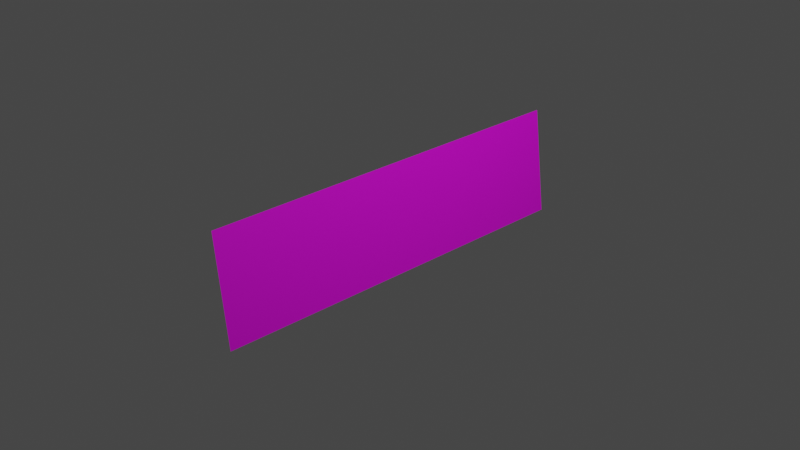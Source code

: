 # Source: blend.blend  (saved by Blender 3.6.13; exported with 4.5.12 LTS)
import bpy
from mathutils import Matrix  # noqa: F401  (used for matrix-valued properties, if any)

bpy.ops.wm.read_factory_settings(use_empty=True)
scene = bpy.context.scene
scene.name = 'Scene'

# ---- collections
col_collection = bpy.data.collections.new('Collection'); scene.collection.children.link(col_collection)

# ---- images (referenced by path relative to the original .blend; pixels are not part of the script)
import os
ASSET_DIR = os.environ.get("B2B_ASSET_DIR", "")  # directory of the original .blend (textures are referenced by path, not embedded)
HERE = os.path.dirname(os.path.abspath(__file__))  # packed textures are extracted next to this script under _unpacked/

def load_image(name, relpath, width, height, colorspace="sRGB"):
    """Load a texture the original file referenced (path relative to the .blend, or extracted next to this script)."""
    p = next((c for c in (os.path.join(HERE, relpath), os.path.join(ASSET_DIR, relpath)) if relpath and os.path.exists(c)), "")
    if p:
        img = bpy.data.images.load(p, check_existing=True)
        img.name = name
    else:  # same state as the original file: an image datablock whose file is absent (Cycles renders it pink)
        img = bpy.data.images.new(name, width, height)
        img.source = "FILE"
        img.filepath = "//" + (relpath or name)
    img.colorspace_settings.name = colorspace
    return img
img_tunnnel2_png = load_image('tunnnel2.png', 'tunnnel2.png', 1024, 1024, 'sRGB')

# ---- materials (node trees are filled in below, after node groups)
mat_x = bpy.data.materials.new('マテリアル')
mat_x.use_transparent_shadow = False

# ---- material node trees
mat_x.use_nodes = True; mat_x.node_tree.nodes.clear()
_N = mat_x.node_tree.nodes; _L = mat_x.node_tree.links
n0 = _N.new('ShaderNodeBsdfPrincipled'); n0.name = 'プリンシプルBSDF'; n0.location = (10, 300)
n0.distribution = 'GGX'
n0.subsurface_method = 'RANDOM_WALK_SKIN'
n0.inputs[3].default_value = 1.45
n0.inputs[27].default_value = (0.0, 0.0, 0.0, 1.0)
n0.inputs[28].default_value = 1.0
n1 = _N.new('ShaderNodeOutputMaterial'); n1.name = 'マテリアル出力'; n1.location = (300, 300)
n2 = _N.new('ShaderNodeTexImage'); n2.name = '画像テクスチャ'; n2.location = (-280, 275)
n2.image = img_tunnnel2_png
_L.new(n0.outputs[0], n1.inputs[0])
_L.new(n2.outputs[0], n0.inputs[0])
n1.is_active_output = True

# ---- world
world_world = bpy.data.worlds.new('World'); scene.world = world_world
world_world.use_nodes = True; world_world.node_tree.nodes.clear()
_N = world_world.node_tree.nodes; _L = world_world.node_tree.links
n0 = _N.new('ShaderNodeOutputWorld'); n0.name = 'World Output'; n0.location = (300, 300)
n1 = _N.new('ShaderNodeBackground'); n1.name = 'Background'; n1.location = (10, 300)
n1.inputs[0].default_value = (0.05088, 0.05088, 0.05088, 1.0)
_L.new(n1.outputs[0], n0.inputs[0])
n0.is_active_output = True
world_world.color = (0.05088, 0.05088, 0.05088)
world_world.use_sun_shadow = False
world_world.sun_shadow_jitter_overblur = 0.0

# ---- cameras
cam_camera = bpy.data.cameras.new('Camera')
cam_camera.clip_end = 100.0
cam_camera.ortho_scale = 7.314

# ---- lights
light_light = bpy.data.lights.new('Light', 'POINT')
light_light.transmission_factor = 0.0
light_light.energy = 1000.0
light_light.shadow_soft_size = 0.1
light_light.shadow_maximum_resolution = 0.006
light_light.use_absolute_resolution = True

# ---- meshes
me_001 = bpy.data.meshes.new('平面.001')
me_001.from_pydata([(-1.0, -1.0, 0.0), (1.0, -1.0, 0.0), (-1.0, 1.0, 0.0), (1.0, 1.0, 0.0)], [], [(0, 1, 3, 2)])
_uv = me_001.uv_layers.new(name='UVマップ')
_uv.uv.foreach_set('vector', [0.0, 0.0, 1.0, 0.0, 1.0, 1.0, 0.0, 1.0])
me_001.materials.append(mat_x)
me_001.update()

# ---- objects
ob_light = bpy.data.objects.new('Light', light_light)
ob_camera = bpy.data.objects.new('Camera', cam_camera)
ob_x = bpy.data.objects.new('平面', me_001)

# ---- transforms, parenting, visibility, modifiers, constraints
ob_light.location = (4.076, 1.005, 5.904)
ob_light.rotation_euler = (0.6503, 0.05522, 1.866)
ob_light.lock_rotations_4d = False
ob_light.empty_display_type = 'ARROWS'
ob_light.color = (0.0, 0.0, 0.0, 0.0)
ob_light.lineart.crease_threshold = 0.0
ob_camera.location = (7.359, -6.926, 4.958)
ob_camera.rotation_euler = (1.109, 0.0, 0.8149)
ob_camera.lock_rotations_4d = False
ob_camera.empty_display_type = 'ARROWS'
ob_camera.color = (0.0, 0.0, 0.0, 0.0)
ob_camera.display_type = 'WIRE'
ob_camera.lineart.crease_threshold = 0.0
ob_x.location = (0.0, 0.0, 0.0)
ob_x.rotation_euler = (0.0, 7.727, 0.0)
ob_x.scale = (0.5941, 2.182, 1.0)

# ---- collection membership
col_collection.objects.link(ob_light)
col_collection.objects.link(ob_camera)
col_collection.objects.link(ob_x)

# ---- scene / render settings (as saved in the file)
scene.camera = ob_camera
scene.frame_start = 1; scene.frame_end = 250; scene.frame_set(1)
scene.render.engine = 'BLENDER_EEVEE_NEXT'
scene.cycles.sampling_pattern = 'TABULATED_SOBOL'
scene.view_settings.view_transform = 'Filmic'
bpy.context.view_layer.update()
